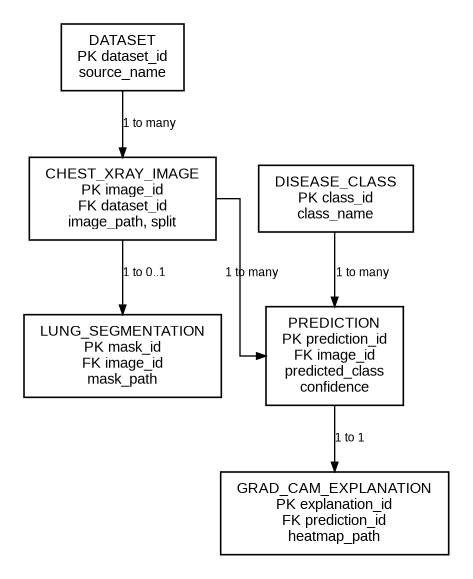

The diagram above was exported from draw.io. Its source (the exported page's mxGraphModel, read from the mxfile embedded in the PNG):
<mxGraphModel dx="1200" dy="900" grid="1" gridSize="10" guides="1" tooltips="1" connect="1" arrows="1" fold="1" page="1" pageScale="1" pageWidth="1000" pageHeight="950" math="0" shadow="0">
  <root>
    <mxCell id="0" />
    <mxCell id="1" parent="0" />
    <mxCell id="dataset" value="DATASET&#10;PK dataset_id&#10;source_name" style="rounded=0;whiteSpace=wrap;html=1;fillColor=none;strokeColor=#000000;fontColor=#000000;" vertex="1" parent="1">
      <mxGeometry x="40" y="220" width="210" height="76" as="geometry" />
    </mxCell>
    <mxCell id="image" value="CHEST_XRAY_IMAGE&#10;PK image_id&#10;FK dataset_id&#10;image_path, split" style="rounded=0;whiteSpace=wrap;html=1;fillColor=none;strokeColor=#000000;fontColor=#000000;" vertex="1" parent="1">
      <mxGeometry x="270" y="220" width="210" height="76" as="geometry" />
    </mxCell>
    <mxCell id="mask" value="LUNG_SEGMENTATION&#10;PK mask_id&#10;FK image_id&#10;mask_path" style="rounded=0;whiteSpace=wrap;html=1;fillColor=none;strokeColor=#000000;fontColor=#000000;" vertex="1" parent="1">
      <mxGeometry x="500" y="60" width="210" height="76" as="geometry" />
    </mxCell>
    <mxCell id="prediction" value="PREDICTION&#10;PK prediction_id&#10;FK image_id&#10;predicted_class&#10;confidence" style="rounded=0;whiteSpace=wrap;html=1;fillColor=none;strokeColor=#000000;fontColor=#000000;" vertex="1" parent="1">
      <mxGeometry x="500" y="300" width="210" height="76" as="geometry" />
    </mxCell>
    <mxCell id="explanation" value="GRAD_CAM_EXPLANATION&#10;PK explanation_id&#10;FK prediction_id&#10;heatmap_path" style="rounded=0;whiteSpace=wrap;html=1;fillColor=none;strokeColor=#000000;fontColor=#000000;" vertex="1" parent="1">
      <mxGeometry x="760" y="300" width="210" height="76" as="geometry" />
    </mxCell>
    <mxCell id="class" value="DISEASE_CLASS&#10;PK class_id&#10;class_name" style="rounded=0;whiteSpace=wrap;html=1;fillColor=none;strokeColor=#000000;fontColor=#000000;" vertex="1" parent="1">
      <mxGeometry x="760" y="520" width="210" height="76" as="geometry" />
    </mxCell>
    <mxCell id="e100" value="1 to many" style="edgeStyle=orthogonalEdgeStyle;rounded=0;orthogonalLoop=1;jettySize=auto;html=1;endArrow=block;endFill=1;strokeColor=#000000;fontColor=#000000;" edge="1" parent="1" source="dataset" target="image">
      <mxGeometry relative="1" as="geometry" />
    </mxCell>
    <mxCell id="e101" value="1 to 0..1" style="edgeStyle=orthogonalEdgeStyle;rounded=0;orthogonalLoop=1;jettySize=auto;html=1;endArrow=block;endFill=1;strokeColor=#000000;fontColor=#000000;" edge="1" parent="1" source="image" target="mask">
      <mxGeometry relative="1" as="geometry" />
    </mxCell>
    <mxCell id="e102" value="1 to many" style="edgeStyle=orthogonalEdgeStyle;rounded=0;orthogonalLoop=1;jettySize=auto;html=1;endArrow=block;endFill=1;strokeColor=#000000;fontColor=#000000;" edge="1" parent="1" source="image" target="prediction">
      <mxGeometry relative="1" as="geometry" />
    </mxCell>
    <mxCell id="e103" value="1 to 1" style="edgeStyle=orthogonalEdgeStyle;rounded=0;orthogonalLoop=1;jettySize=auto;html=1;endArrow=block;endFill=1;strokeColor=#000000;fontColor=#000000;" edge="1" parent="1" source="prediction" target="explanation">
      <mxGeometry relative="1" as="geometry" />
    </mxCell>
    <mxCell id="e104" value="1 to many" style="edgeStyle=orthogonalEdgeStyle;rounded=0;orthogonalLoop=1;jettySize=auto;html=1;endArrow=block;endFill=1;strokeColor=#000000;fontColor=#000000;" edge="1" parent="1" source="class" target="prediction">
      <mxGeometry relative="1" as="geometry" />
    </mxCell>
    <mxCell id="title" value="ER Diagram" style="text;html=1;strokeColor=none;fillColor=none;align=center;verticalAlign=middle;fontStyle=1;fontSize=18;fontColor=#000000;" vertex="1" parent="1">
      <mxGeometry x="250" y="-25" width="400" height="35" as="geometry" />
    </mxCell>
  </root>
</mxGraphModel>